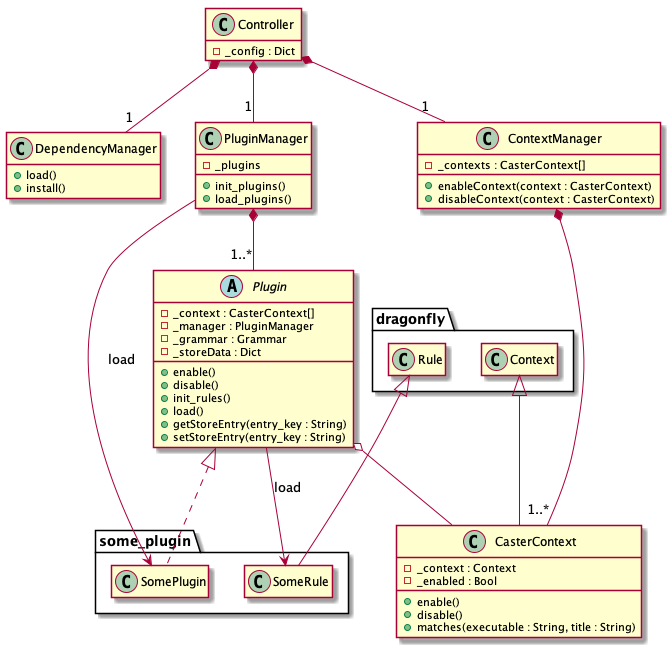

The diagram above was rendered by PlantUML. Its source (embedded in the PNG):
@startuml

hide empty members

Controller *-- "1" DependencyManager
Controller *-- "1" PluginManager
Controller *-- "1" ContextManager

ContextManager *-- "1..*" CasterContext
Plugin o-- CasterContext

PluginManager *-- "1..*" Plugin

Class Controller {
    -_config : Dict
}

Class PluginManager {
    -_plugins
    +init_plugins()
    +load_plugins()
}

Class DependencyManager {
    +load()
    +install()
}

Class ContextManager {
    -_contexts : CasterContext[]
    +enableContext(context : CasterContext)
    +disableContext(context : CasterContext)
}

abstract Class Plugin {
    -_context : CasterContext[]
    -_manager : PluginManager
    -_grammar : Grammar
    -_storeData : Dict
    +enable()
    +disable()
    +init_rules()
    +load()
    +getStoreEntry(entry_key : String)
    +setStoreEntry(entry_key : String)
}

Class CasterContext {
    -_context : Context
    -_enabled : Bool
    +enable()
    +disable()
    +matches(executable : String, title : String)
}

namespace dragonfly {
    Context <|-- .CasterContext
    Rule <|-- some_plugin.SomeRule
}


PluginManager --> some_plugin.SomePlugin : load
Plugin --> some_plugin.SomeRule : load
package some_plugin {
  .Plugin <|.. SomePlugin
}

@enduml